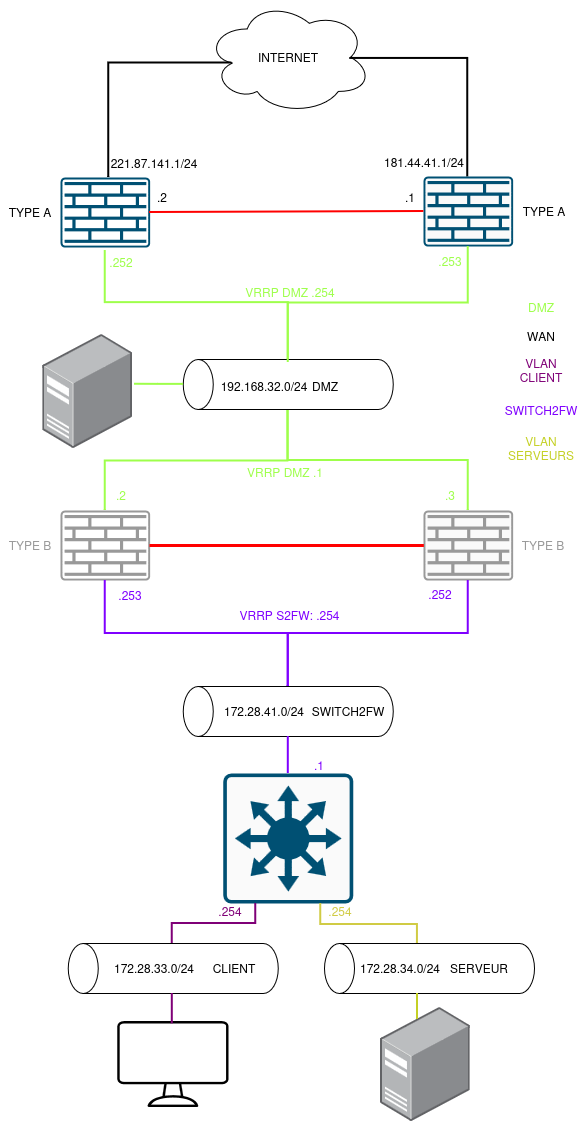

The diagram above was exported from draw.io. Its source (the exported page's mxGraphModel, read from the mxfile embedded in the PNG):
<mxGraphModel dx="822" dy="477" grid="1" gridSize="10" guides="1" tooltips="1" connect="1" arrows="1" fold="1" page="1" pageScale="1" pageWidth="827" pageHeight="1169" math="0" shadow="0">
  <root>
    <mxCell id="0" />
    <mxCell id="1" parent="0" />
    <mxCell id="-7lCmRlwIVtX720EEsMy-2" parent="1" style="sketch=0;points=[[0.015,0.015,0],[0.985,0.015,0],[0.985,0.985,0],[0.015,0.985,0],[0.25,0,0],[0.5,0,0],[0.75,0,0],[1,0.25,0],[1,0.5,0],[1,0.75,0],[0.75,1,0],[0.5,1,0],[0.25,1,0],[0,0.75,0],[0,0.5,0],[0,0.25,0]];verticalLabelPosition=bottom;html=1;verticalAlign=top;aspect=fixed;align=center;pointerEvents=1;shape=mxgraph.cisco19.rect;prIcon=l3_switch;fillColor=#FAFAFA;strokeColor=#005073;" value="" vertex="1">
      <mxGeometry height="130" width="130" x="312.8" y="963" as="geometry" />
    </mxCell>
    <mxCell id="-7lCmRlwIVtX720EEsMy-3" parent="1" style="sketch=0;points=[[0.015,0.015,0],[0.985,0.015,0],[0.985,0.985,0],[0.015,0.985,0],[0.25,0,0],[0.5,0,0],[0.75,0,0],[1,0.25,0],[1,0.5,0],[1,0.75,0],[0.75,1,0],[0.5,1,0],[0.25,1,0],[0,0.75,0],[0,0.5,0],[0,0.25,0]];verticalLabelPosition=bottom;html=1;verticalAlign=top;aspect=fixed;align=center;pointerEvents=1;shape=mxgraph.cisco19.rect;prIcon=firewall;fillColor=none;strokeColor=#005073;fillStyle=auto;gradientColor=none;" value="" vertex="1">
      <mxGeometry height="70" width="89.6" x="150" y="367" as="geometry" />
    </mxCell>
    <mxCell id="-7lCmRlwIVtX720EEsMy-7" parent="1" style="image;points=[];aspect=fixed;html=1;align=center;shadow=0;dashed=0;image=img/lib/allied_telesis/computer_and_terminals/Server_Desktop.svg;" value="" vertex="1">
      <mxGeometry height="113.58" width="89.6" x="132.4" y="524" as="geometry" />
    </mxCell>
    <mxCell id="-7lCmRlwIVtX720EEsMy-13" parent="1" style="text;html=1;whiteSpace=wrap;strokeColor=none;fillColor=none;align=center;verticalAlign=middle;rounded=0;" value="&lt;div&gt;&lt;span style=&quot;color: rgb(158, 255, 75);&quot;&gt;DMZ&lt;/span&gt;&lt;/div&gt;&lt;div&gt;&lt;span style=&quot;color: rgb(158, 255, 75);&quot;&gt;&lt;br&gt;&lt;/span&gt;&lt;/div&gt;" vertex="1">
      <mxGeometry height="30" width="60" x="601" y="489" as="geometry" />
    </mxCell>
    <mxCell id="-7lCmRlwIVtX720EEsMy-14" parent="1" style="text;html=1;whiteSpace=wrap;strokeColor=none;fillColor=none;align=center;verticalAlign=middle;rounded=0;" value="WAN" vertex="1">
      <mxGeometry height="30" width="60" x="601" y="511" as="geometry" />
    </mxCell>
    <mxCell id="-7lCmRlwIVtX720EEsMy-16" parent="1" style="text;html=1;whiteSpace=wrap;strokeColor=none;fillColor=none;align=center;verticalAlign=middle;rounded=0;" value="&lt;span style=&quot;color: light-dark(rgb(127, 0, 119), rgb(0, 255, 0));&quot;&gt;VLAN CLIENT&lt;/span&gt;" vertex="1">
      <mxGeometry height="30" width="60" x="601" y="545" as="geometry" />
    </mxCell>
    <mxCell id="-7lCmRlwIVtX720EEsMy-20" parent="1" style="sketch=0;verticalLabelPosition=bottom;sketch=0;aspect=fixed;html=1;verticalAlign=top;strokeColor=none;fillColor=#000000;align=center;outlineConnect=0;pointerEvents=1;shape=mxgraph.citrix2.desktop;" value="" vertex="1">
      <mxGeometry height="86" width="111.23" x="207.19" y="1211" as="geometry" />
    </mxCell>
    <mxCell id="-7lCmRlwIVtX720EEsMy-22" parent="1" style="text;html=1;whiteSpace=wrap;strokeColor=none;fillColor=none;align=center;verticalAlign=middle;rounded=0;" value="&lt;span style=&quot;color: rgb(127, 0, 255);&quot;&gt;SWITCH2FW&lt;/span&gt;" vertex="1">
      <mxGeometry height="30" width="60" x="601" y="585" as="geometry" />
    </mxCell>
    <mxCell id="-7lCmRlwIVtX720EEsMy-27" parent="1" style="shape=cylinder3;whiteSpace=wrap;html=1;boundedLbl=1;backgroundOutline=1;size=15;rotation=-90;" value="" vertex="1">
      <mxGeometry height="210" width="50" x="352.8" y="469" as="geometry" />
    </mxCell>
    <mxCell id="-7lCmRlwIVtX720EEsMy-31" parent="1" style="shape=cylinder3;whiteSpace=wrap;html=1;boundedLbl=1;backgroundOutline=1;size=15;rotation=-90;" value="" vertex="1">
      <mxGeometry height="210" width="50" x="352.8" y="796" as="geometry" />
    </mxCell>
    <mxCell id="-7lCmRlwIVtX720EEsMy-32" parent="1" style="shape=cylinder3;whiteSpace=wrap;html=1;boundedLbl=1;backgroundOutline=1;size=15;rotation=-90;" value="" vertex="1">
      <mxGeometry height="210" width="50" x="237.8" y="1053" as="geometry" />
    </mxCell>
    <mxCell id="-7lCmRlwIVtX720EEsMy-41" edge="1" parent="1" source="-7lCmRlwIVtX720EEsMy-2" style="edgeStyle=orthogonalEdgeStyle;rounded=0;orthogonalLoop=1;jettySize=auto;html=1;exitX=0.5;exitY=0;exitDx=0;exitDy=0;exitPerimeter=0;entryX=0;entryY=0.5;entryDx=0;entryDy=0;entryPerimeter=0;endArrow=none;endFill=0;strokeWidth=2;strokeColor=#7F00FF;" target="-7lCmRlwIVtX720EEsMy-31">
      <mxGeometry relative="1" as="geometry" />
    </mxCell>
    <mxCell id="-7lCmRlwIVtX720EEsMy-42" edge="1" parent="1" source="-7lCmRlwIVtX720EEsMy-2" style="edgeStyle=orthogonalEdgeStyle;rounded=0;orthogonalLoop=1;jettySize=auto;html=1;exitX=0.25;exitY=1;exitDx=0;exitDy=0;exitPerimeter=0;entryX=1;entryY=0.5;entryDx=0;entryDy=0;entryPerimeter=0;endArrow=none;endFill=0;strokeWidth=2;strokeColor=#7F0077;">
      <mxGeometry relative="1" as="geometry">
        <mxPoint x="261.79999999999995" y="1133" as="targetPoint" />
      </mxGeometry>
    </mxCell>
    <mxCell id="-7lCmRlwIVtX720EEsMy-43" edge="1" parent="1" style="edgeStyle=orthogonalEdgeStyle;rounded=0;orthogonalLoop=1;jettySize=auto;html=1;exitX=0;exitY=0.5;exitDx=0;exitDy=0;exitPerimeter=0;entryX=0.491;entryY=0.027;entryDx=0;entryDy=0;entryPerimeter=0;endArrow=none;endFill=0;strokeWidth=2;strokeColor=#7F0077;" target="-7lCmRlwIVtX720EEsMy-20">
      <mxGeometry relative="1" as="geometry">
        <mxPoint x="261.79999999999995" y="1183" as="sourcePoint" />
      </mxGeometry>
    </mxCell>
    <mxCell id="-7lCmRlwIVtX720EEsMy-44" parent="1" style="text;html=1;whiteSpace=wrap;strokeColor=none;fillColor=none;align=center;verticalAlign=middle;rounded=0;" value="172.28.33.0/24" vertex="1">
      <mxGeometry height="30" width="60" x="213.8" y="1143" as="geometry" />
    </mxCell>
    <mxCell id="-7lCmRlwIVtX720EEsMy-45" parent="1" style="text;html=1;whiteSpace=wrap;strokeColor=none;fillColor=none;align=center;verticalAlign=middle;rounded=0;" value="172.28.41.0/24" vertex="1">
      <mxGeometry height="30" width="60" x="323.8" y="886" as="geometry" />
    </mxCell>
    <mxCell id="-7lCmRlwIVtX720EEsMy-46" parent="1" style="shape=cylinder3;whiteSpace=wrap;html=1;boundedLbl=1;backgroundOutline=1;size=15;rotation=-90;" value="" vertex="1">
      <mxGeometry height="210" width="50" x="494" y="1053" as="geometry" />
    </mxCell>
    <mxCell id="-7lCmRlwIVtX720EEsMy-47" parent="1" style="text;html=1;whiteSpace=wrap;strokeColor=none;fillColor=none;align=center;verticalAlign=middle;rounded=0;" value="&lt;div&gt;172.28.34.0/24&lt;/div&gt;" vertex="1">
      <mxGeometry height="30" width="60" x="460" y="1143" as="geometry" />
    </mxCell>
    <mxCell id="-7lCmRlwIVtX720EEsMy-48" edge="1" parent="1" style="edgeStyle=orthogonalEdgeStyle;rounded=0;orthogonalLoop=1;jettySize=auto;html=1;exitX=1;exitY=0.5;exitDx=0;exitDy=0;exitPerimeter=0;entryX=0.75;entryY=1;entryDx=0;entryDy=0;entryPerimeter=0;endArrow=none;endFill=0;strokeWidth=2;strokeColor=#D0CB44;" target="-7lCmRlwIVtX720EEsMy-2">
      <mxGeometry relative="1" as="geometry">
        <Array as="points">
          <mxPoint x="507" y="1114" />
          <mxPoint x="410.29" y="1114" />
        </Array>
        <mxPoint x="507" y="1133" as="sourcePoint" />
      </mxGeometry>
    </mxCell>
    <mxCell id="-7lCmRlwIVtX720EEsMy-49" parent="1" style="image;points=[];aspect=fixed;html=1;align=center;shadow=0;dashed=0;image=img/lib/allied_telesis/computer_and_terminals/Server_Desktop.svg;" value="" vertex="1">
      <mxGeometry height="113.58" width="89.6" x="470" y="1197.21" as="geometry" />
    </mxCell>
    <mxCell id="-7lCmRlwIVtX720EEsMy-50" edge="1" parent="1" style="edgeStyle=orthogonalEdgeStyle;rounded=0;orthogonalLoop=1;jettySize=auto;html=1;exitX=0;exitY=0.5;exitDx=0;exitDy=0;exitPerimeter=0;entryX=0.413;entryY=0.104;entryDx=0;entryDy=0;entryPerimeter=0;endArrow=none;endFill=0;strokeWidth=2;strokeColor=#C4D025;" target="-7lCmRlwIVtX720EEsMy-49">
      <mxGeometry relative="1" as="geometry">
        <mxPoint x="507" y="1183" as="sourcePoint" />
      </mxGeometry>
    </mxCell>
    <mxCell id="-7lCmRlwIVtX720EEsMy-51" parent="1" style="text;html=1;whiteSpace=wrap;strokeColor=none;fillColor=none;align=center;verticalAlign=middle;rounded=0;" value="&lt;span style=&quot;color: rgb(196, 208, 37);&quot;&gt;VLAN SERVEURS&lt;/span&gt;" vertex="1">
      <mxGeometry height="30" width="60" x="601" y="623" as="geometry" />
    </mxCell>
    <mxCell id="-7lCmRlwIVtX720EEsMy-52" parent="1" style="text;html=1;whiteSpace=wrap;strokeColor=none;fillColor=none;align=center;verticalAlign=middle;rounded=0;" value="192.168.32.0/24" vertex="1">
      <mxGeometry height="30" width="60" x="323.8" y="561" as="geometry" />
    </mxCell>
    <mxCell id="-7lCmRlwIVtX720EEsMy-54" parent="1" style="text;html=1;whiteSpace=wrap;strokeColor=none;fillColor=none;align=center;verticalAlign=middle;rounded=0;" value="&lt;div&gt;DMZ&lt;/div&gt;" vertex="1">
      <mxGeometry height="30" width="60" x="384.6" y="561" as="geometry" />
    </mxCell>
    <mxCell id="-7lCmRlwIVtX720EEsMy-56" parent="1" style="text;html=1;whiteSpace=wrap;strokeColor=none;fillColor=none;align=center;verticalAlign=middle;rounded=0;" value="SWITCH2FW" vertex="1">
      <mxGeometry height="30" width="60" x="407.6" y="886" as="geometry" />
    </mxCell>
    <mxCell id="-7lCmRlwIVtX720EEsMy-57" parent="1" style="text;html=1;whiteSpace=wrap;strokeColor=none;fillColor=none;align=center;verticalAlign=middle;rounded=0;" value="SERVEUR" vertex="1">
      <mxGeometry height="30" width="60" x="539" y="1143" as="geometry" />
    </mxCell>
    <mxCell id="-7lCmRlwIVtX720EEsMy-58" parent="1" style="text;html=1;whiteSpace=wrap;strokeColor=none;fillColor=none;align=center;verticalAlign=middle;rounded=0;" value="CLIENT" vertex="1">
      <mxGeometry height="30" width="60" x="293.9" y="1143" as="geometry" />
    </mxCell>
    <mxCell id="-7lCmRlwIVtX720EEsMy-63" edge="1" parent="1" source="-7lCmRlwIVtX720EEsMy-61" style="edgeStyle=orthogonalEdgeStyle;rounded=0;orthogonalLoop=1;jettySize=auto;html=1;exitX=0.5;exitY=0;exitDx=0;exitDy=0;exitPerimeter=0;endArrow=none;endFill=0;strokeWidth=2;strokeColor=#9EFF4B;">
      <mxGeometry relative="1" as="geometry">
        <mxPoint x="377.3529411764707" y="600" as="targetPoint" />
      </mxGeometry>
    </mxCell>
    <mxCell id="-7lCmRlwIVtX720EEsMy-61" parent="1" style="sketch=0;points=[[0.015,0.015,0],[0.985,0.015,0],[0.985,0.985,0],[0.015,0.985,0],[0.25,0,0],[0.5,0,0],[0.75,0,0],[1,0.25,0],[1,0.5,0],[1,0.75,0],[0.75,1,0],[0.5,1,0],[0.25,1,0],[0,0.75,0],[0,0.5,0],[0,0.25,0]];verticalLabelPosition=bottom;html=1;verticalAlign=top;aspect=fixed;align=center;pointerEvents=1;shape=mxgraph.cisco19.rect;prIcon=firewall;fillColor=none;strokeColor=#999999;" value="" vertex="1">
      <mxGeometry height="70" width="89.6" x="150" y="700" as="geometry" />
    </mxCell>
    <mxCell id="-7lCmRlwIVtX720EEsMy-62" edge="1" parent="1" style="edgeStyle=orthogonalEdgeStyle;rounded=0;orthogonalLoop=1;jettySize=auto;html=1;exitX=0.5;exitY=1;exitDx=0;exitDy=0;exitPerimeter=0;entryX=1;entryY=0.5;entryDx=0;entryDy=0;entryPerimeter=0;endArrow=none;endFill=0;strokeWidth=2;strokeColor=#9EFF4B;">
      <mxGeometry relative="1" as="geometry">
        <Array as="points">
          <mxPoint x="194.87" y="492.07" />
          <mxPoint x="377.8" y="492.07" />
        </Array>
        <mxPoint x="194.79999999999995" y="440" as="sourcePoint" />
        <mxPoint x="377.79999999999995" y="552" as="targetPoint" />
      </mxGeometry>
    </mxCell>
    <mxCell id="-7lCmRlwIVtX720EEsMy-64" edge="1" parent="1" source="-7lCmRlwIVtX720EEsMy-27" style="edgeStyle=orthogonalEdgeStyle;rounded=0;orthogonalLoop=1;jettySize=auto;html=1;exitX=0.5;exitY=0;exitDx=0;exitDy=0;exitPerimeter=0;entryX=1.021;entryY=0.439;entryDx=0;entryDy=0;entryPerimeter=0;endArrow=none;endFill=0;strokeWidth=2;strokeColor=#9EFF4B;" target="-7lCmRlwIVtX720EEsMy-7">
      <mxGeometry relative="1" as="geometry" />
    </mxCell>
    <mxCell id="-7lCmRlwIVtX720EEsMy-65" edge="1" parent="1" source="-7lCmRlwIVtX720EEsMy-31" style="edgeStyle=orthogonalEdgeStyle;rounded=0;orthogonalLoop=1;jettySize=auto;html=1;exitX=1;exitY=0.5;exitDx=0;exitDy=0;exitPerimeter=0;entryX=0.5;entryY=1;entryDx=0;entryDy=0;entryPerimeter=0;endArrow=none;endFill=0;strokeWidth=2;strokeColor=#7F00FF;" target="-7lCmRlwIVtX720EEsMy-61">
      <mxGeometry relative="1" as="geometry" />
    </mxCell>
    <mxCell id="-7lCmRlwIVtX720EEsMy-68" parent="1" style="text;html=1;whiteSpace=wrap;strokeColor=none;fillColor=none;align=center;verticalAlign=middle;rounded=0;" value="&lt;span style=&quot;color: rgb(153, 153, 153);&quot;&gt;TYPE B&lt;/span&gt;" vertex="1">
      <mxGeometry height="30" width="60" x="602.6" y="720" as="geometry" />
    </mxCell>
    <mxCell id="YxD2mzI9Cey0AkdovG-L-1" parent="1" style="text;html=1;whiteSpace=wrap;strokeColor=none;fillColor=none;align=center;verticalAlign=middle;rounded=0;" value="&lt;span style=&quot;color: rgb(158, 255, 75);&quot;&gt;.253&lt;/span&gt;" vertex="1">
      <mxGeometry height="30" width="60" x="510" y="436" as="geometry" />
    </mxCell>
    <mxCell id="YxD2mzI9Cey0AkdovG-L-2" parent="1" style="text;html=1;whiteSpace=wrap;strokeColor=none;fillColor=none;align=center;verticalAlign=middle;rounded=0;" value="&lt;span style=&quot;color: rgb(158, 255, 75);&quot;&gt;.252&lt;/span&gt;" vertex="1">
      <mxGeometry height="30" width="60" x="180.6" y="437" as="geometry" />
    </mxCell>
    <mxCell id="YxD2mzI9Cey0AkdovG-L-6" parent="1" style="text;html=1;whiteSpace=wrap;strokeColor=none;fillColor=none;align=center;verticalAlign=middle;rounded=0;" value="&lt;span style=&quot;color: rgb(158, 255, 75);&quot;&gt;VRRP DMZ .254&lt;/span&gt;" vertex="1">
      <mxGeometry height="30" width="121.89" x="318.8" y="467" as="geometry" />
    </mxCell>
    <mxCell id="YxD2mzI9Cey0AkdovG-L-7" parent="1" style="text;html=1;whiteSpace=wrap;strokeColor=none;fillColor=none;align=center;verticalAlign=middle;rounded=0;" value="&lt;span style=&quot;color: rgb(158, 255, 75);&quot;&gt;VRRP DMZ .1&lt;/span&gt;" vertex="1">
      <mxGeometry height="30" width="89.6" x="330.40000000000003" y="647" as="geometry" />
    </mxCell>
    <mxCell id="YxD2mzI9Cey0AkdovG-L-8" parent="1" style="text;html=1;whiteSpace=wrap;strokeColor=none;fillColor=none;align=center;verticalAlign=middle;rounded=0;" value="&lt;span style=&quot;color: rgb(127, 0, 255);&quot;&gt;.253&lt;/span&gt;" vertex="1">
      <mxGeometry height="30" width="60" x="190" y="770" as="geometry" />
    </mxCell>
    <mxCell id="YxD2mzI9Cey0AkdovG-L-9" parent="1" style="text;html=1;whiteSpace=wrap;strokeColor=none;fillColor=none;align=center;verticalAlign=middle;rounded=0;" value="&lt;span style=&quot;color: rgb(127, 0, 255);&quot;&gt;.1&lt;/span&gt;" vertex="1">
      <mxGeometry height="30" width="60" x="378.8" y="940" as="geometry" />
    </mxCell>
    <mxCell id="YxD2mzI9Cey0AkdovG-L-15" parent="1" style="text;html=1;whiteSpace=wrap;strokeColor=none;fillColor=none;align=center;verticalAlign=middle;rounded=0;" value="&lt;span style=&quot;color: rgb(127, 0, 255);&quot;&gt;VRRP S2FW: .254&lt;/span&gt;" vertex="1">
      <mxGeometry height="30" width="111.23" x="323.79999999999995" y="790" as="geometry" />
    </mxCell>
    <mxCell id="i3v2fO2-A15IYVQR5ti5-1" parent="1" style="ellipse;shape=cloud;whiteSpace=wrap;html=1;" value="INTERNET" vertex="1">
      <mxGeometry height="113.58" width="165.81" x="295.2" y="190" as="geometry" />
    </mxCell>
    <mxCell id="i3v2fO2-A15IYVQR5ti5-2" edge="1" parent="1" style="edgeStyle=orthogonalEdgeStyle;rounded=0;orthogonalLoop=1;jettySize=auto;html=1;exitX=0.5;exitY=0;exitDx=0;exitDy=0;exitPerimeter=0;entryX=0.875;entryY=0.5;entryDx=0;entryDy=0;entryPerimeter=0;endArrow=none;endFill=0;strokeWidth=2;" target="i3v2fO2-A15IYVQR5ti5-1">
      <mxGeometry relative="1" as="geometry">
        <Array as="points">
          <mxPoint x="557.3" y="248" />
        </Array>
        <mxPoint x="557.3" y="367" as="sourcePoint" />
      </mxGeometry>
    </mxCell>
    <mxCell id="i3v2fO2-A15IYVQR5ti5-3" edge="1" parent="1" style="edgeStyle=orthogonalEdgeStyle;rounded=0;orthogonalLoop=1;jettySize=auto;html=1;exitX=0.5;exitY=0;exitDx=0;exitDy=0;exitPerimeter=0;entryX=0.16;entryY=0.55;entryDx=0;entryDy=0;entryPerimeter=0;endArrow=none;endFill=0;strokeWidth=2;" target="i3v2fO2-A15IYVQR5ti5-1">
      <mxGeometry relative="1" as="geometry">
        <Array as="points">
          <mxPoint x="198.3" y="252" />
        </Array>
        <mxPoint x="198.3" y="367" as="sourcePoint" />
      </mxGeometry>
    </mxCell>
    <mxCell id="i3v2fO2-A15IYVQR5ti5-4" parent="1" style="text;html=1;whiteSpace=wrap;strokeColor=none;fillColor=none;align=center;verticalAlign=middle;rounded=0;" value="221.87.141.1/24" vertex="1">
      <mxGeometry height="30" width="60" x="213.90000000000003" y="338" as="geometry" />
    </mxCell>
    <mxCell id="i3v2fO2-A15IYVQR5ti5-5" parent="1" style="text;html=1;whiteSpace=wrap;strokeColor=none;fillColor=none;align=center;verticalAlign=middle;rounded=0;" value="181.44.41.1/24" vertex="1">
      <mxGeometry height="30" width="60" x="484.3" y="337" as="geometry" />
    </mxCell>
    <mxCell id="i3v2fO2-A15IYVQR5ti5-8" parent="1" style="sketch=0;points=[[0.015,0.015,0],[0.985,0.015,0],[0.985,0.985,0],[0.015,0.985,0],[0.25,0,0],[0.5,0,0],[0.75,0,0],[1,0.25,0],[1,0.5,0],[1,0.75,0],[0.75,1,0],[0.5,1,0],[0.25,1,0],[0,0.75,0],[0,0.5,0],[0,0.25,0]];verticalLabelPosition=bottom;html=1;verticalAlign=top;aspect=fixed;align=center;pointerEvents=1;shape=mxgraph.cisco19.rect;prIcon=firewall;fillColor=#FAFAFA;strokeColor=#005073;" value="" vertex="1">
      <mxGeometry height="70" width="89.6" x="513" y="366" as="geometry" />
    </mxCell>
    <mxCell id="i3v2fO2-A15IYVQR5ti5-10" edge="1" parent="1" source="-7lCmRlwIVtX720EEsMy-27" style="edgeStyle=orthogonalEdgeStyle;rounded=0;orthogonalLoop=1;jettySize=auto;html=1;exitX=1;exitY=0.5;exitDx=0;exitDy=0;exitPerimeter=0;entryX=0.5;entryY=1;entryDx=0;entryDy=0;entryPerimeter=0;fontSize=12;startSize=8;endSize=8;strokeWidth=2;strokeColor=#9EFF4B;endArrow=none;endFill=0;" target="i3v2fO2-A15IYVQR5ti5-8">
      <mxGeometry relative="1" as="geometry" />
    </mxCell>
    <mxCell id="i3v2fO2-A15IYVQR5ti5-11" parent="1" style="sketch=0;points=[[0.015,0.015,0],[0.985,0.015,0],[0.985,0.985,0],[0.015,0.985,0],[0.25,0,0],[0.5,0,0],[0.75,0,0],[1,0.25,0],[1,0.5,0],[1,0.75,0],[0.75,1,0],[0.5,1,0],[0.25,1,0],[0,0.75,0],[0,0.5,0],[0,0.25,0]];verticalLabelPosition=bottom;html=1;verticalAlign=top;aspect=fixed;align=center;pointerEvents=1;shape=mxgraph.cisco19.rect;prIcon=firewall;fillColor=#FAFAFA;strokeColor=#999999;" value="" vertex="1">
      <mxGeometry height="70" width="89.6" x="513" y="700" as="geometry" />
    </mxCell>
    <mxCell id="i3v2fO2-A15IYVQR5ti5-12" edge="1" parent="1" source="-7lCmRlwIVtX720EEsMy-31" style="edgeStyle=orthogonalEdgeStyle;rounded=0;orthogonalLoop=1;jettySize=auto;html=1;exitX=1;exitY=0.5;exitDx=0;exitDy=0;exitPerimeter=0;entryX=0.5;entryY=1;entryDx=0;entryDy=0;entryPerimeter=0;fontSize=12;startSize=8;endSize=8;endArrow=none;endFill=0;strokeColor=#7F00FF;strokeWidth=2;" target="i3v2fO2-A15IYVQR5ti5-11">
      <mxGeometry relative="1" as="geometry" />
    </mxCell>
    <mxCell id="i3v2fO2-A15IYVQR5ti5-14" edge="1" parent="1" style="edgeStyle=orthogonalEdgeStyle;rounded=0;orthogonalLoop=1;jettySize=auto;html=1;exitX=0.5;exitY=0;exitDx=0;exitDy=0;exitPerimeter=0;fontSize=12;startSize=8;endSize=8;strokeWidth=2;strokeColor=#9EFF4B;endArrow=none;endFill=0;">
      <mxGeometry relative="1" as="geometry">
        <Array as="points">
          <mxPoint x="557.79" y="650" />
          <mxPoint x="377.79" y="650" />
        </Array>
        <mxPoint x="557.8000000000002" y="700" as="sourcePoint" />
        <mxPoint x="377.8" y="600" as="targetPoint" />
      </mxGeometry>
    </mxCell>
    <mxCell id="i3v2fO2-A15IYVQR5ti5-15" parent="1" style="text;html=1;whiteSpace=wrap;strokeColor=none;fillColor=none;align=center;verticalAlign=middle;rounded=0;" value="TYPE A" vertex="1">
      <mxGeometry height="30" width="60" x="603.5999999999999" y="386" as="geometry" />
    </mxCell>
    <mxCell id="i3v2fO2-A15IYVQR5ti5-23" parent="1" style="text;html=1;whiteSpace=wrap;strokeColor=none;fillColor=none;align=center;verticalAlign=middle;rounded=0;" value="&lt;span style=&quot;color: rgb(127, 0, 255);&quot;&gt;.252&lt;/span&gt;" vertex="1">
      <mxGeometry height="30" width="60" x="499.6" y="769" as="geometry" />
    </mxCell>
    <mxCell id="i3v2fO2-A15IYVQR5ti5-24" parent="1" style="text;html=1;whiteSpace=wrap;strokeColor=none;fillColor=none;align=center;verticalAlign=middle;rounded=0;" value="&lt;span style=&quot;color: rgb(158, 255, 75);&quot;&gt;.2&lt;/span&gt;" vertex="1">
      <mxGeometry height="30" width="60" x="180.6" y="670" as="geometry" />
    </mxCell>
    <mxCell id="i3v2fO2-A15IYVQR5ti5-26" parent="1" style="text;html=1;whiteSpace=wrap;strokeColor=none;fillColor=none;align=center;verticalAlign=middle;rounded=0;" value="&lt;span style=&quot;color: rgb(158, 255, 75);&quot;&gt;.3&lt;/span&gt;" vertex="1">
      <mxGeometry height="30" width="60" x="510" y="670" as="geometry" />
    </mxCell>
    <mxCell id="i3v2fO2-A15IYVQR5ti5-27" parent="1" style="text;html=1;whiteSpace=wrap;strokeColor=none;fillColor=none;align=center;verticalAlign=middle;rounded=0;" value="&lt;span style=&quot;color: rgb(127, 0, 119);&quot;&gt;.254&lt;/span&gt;" vertex="1">
      <mxGeometry height="30" width="60" x="289.6" y="1086" as="geometry" />
    </mxCell>
    <mxCell id="i3v2fO2-A15IYVQR5ti5-29" parent="1" style="text;html=1;whiteSpace=wrap;strokeColor=none;fillColor=none;align=center;verticalAlign=middle;rounded=0;fontSize=16;" value="&lt;font style=&quot;font-size: 12px;&quot;&gt;&lt;span style=&quot;color: rgb(208, 203, 68);&quot;&gt;.254&lt;/span&gt;&lt;/font&gt;" vertex="1">
      <mxGeometry height="30" width="60" x="400" y="1084" as="geometry" />
    </mxCell>
    <mxCell id="cShaQGt4Y3gOoHRv3jB4-1" parent="1" style="text;html=1;whiteSpace=wrap;strokeColor=none;fillColor=none;align=center;verticalAlign=middle;rounded=0;" value="TYPE A" vertex="1">
      <mxGeometry height="30" width="60" x="90" y="387" as="geometry" />
    </mxCell>
    <mxCell id="cShaQGt4Y3gOoHRv3jB4-2" parent="1" style="text;html=1;whiteSpace=wrap;strokeColor=none;fillColor=none;align=center;verticalAlign=middle;rounded=0;" value="&lt;span style=&quot;color: rgb(153, 153, 153);&quot;&gt;TYPE B&lt;/span&gt;" vertex="1">
      <mxGeometry height="30" width="60" x="90" y="720" as="geometry" />
    </mxCell>
    <mxCell id="cShaQGt4Y3gOoHRv3jB4-3" edge="1" parent="1" source="-7lCmRlwIVtX720EEsMy-3" style="edgeStyle=none;curved=1;rounded=0;orthogonalLoop=1;jettySize=auto;html=1;exitX=1;exitY=0.5;exitDx=0;exitDy=0;exitPerimeter=0;entryX=0;entryY=0.5;entryDx=0;entryDy=0;entryPerimeter=0;fontSize=12;startSize=8;endSize=8;endArrow=none;endFill=0;strokeWidth=2;strokeColor=#FF0000;" target="i3v2fO2-A15IYVQR5ti5-8">
      <mxGeometry relative="1" as="geometry" />
    </mxCell>
    <mxCell id="cShaQGt4Y3gOoHRv3jB4-4" edge="1" parent="1" source="-7lCmRlwIVtX720EEsMy-61" style="edgeStyle=none;curved=1;rounded=0;orthogonalLoop=1;jettySize=auto;html=1;exitX=1;exitY=0.5;exitDx=0;exitDy=0;exitPerimeter=0;entryX=0;entryY=0.5;entryDx=0;entryDy=0;entryPerimeter=0;fontSize=12;startSize=8;endSize=8;endArrow=none;endFill=0;startArrow=none;startFill=0;strokeWidth=3;strokeColor=#FF0000;" target="i3v2fO2-A15IYVQR5ti5-11">
      <mxGeometry relative="1" as="geometry" />
    </mxCell>
    <mxCell id="cShaQGt4Y3gOoHRv3jB4-5" parent="1" style="text;html=1;whiteSpace=wrap;strokeColor=none;fillColor=none;align=center;verticalAlign=middle;rounded=0;fontSize=16;" value="&lt;font style=&quot;font-size: 12px;&quot;&gt;.1&lt;/font&gt;" vertex="1">
      <mxGeometry height="30" width="60" x="470" y="370" as="geometry" />
    </mxCell>
    <mxCell id="cShaQGt4Y3gOoHRv3jB4-6" parent="1" style="text;html=1;whiteSpace=wrap;strokeColor=none;fillColor=none;align=center;verticalAlign=middle;rounded=0;fontSize=16;" value="&lt;font style=&quot;font-size: 12px;&quot;&gt;.2&lt;/font&gt;" vertex="1">
      <mxGeometry height="30" width="60" x="222" y="370" as="geometry" />
    </mxCell>
  </root>
</mxGraphModel>